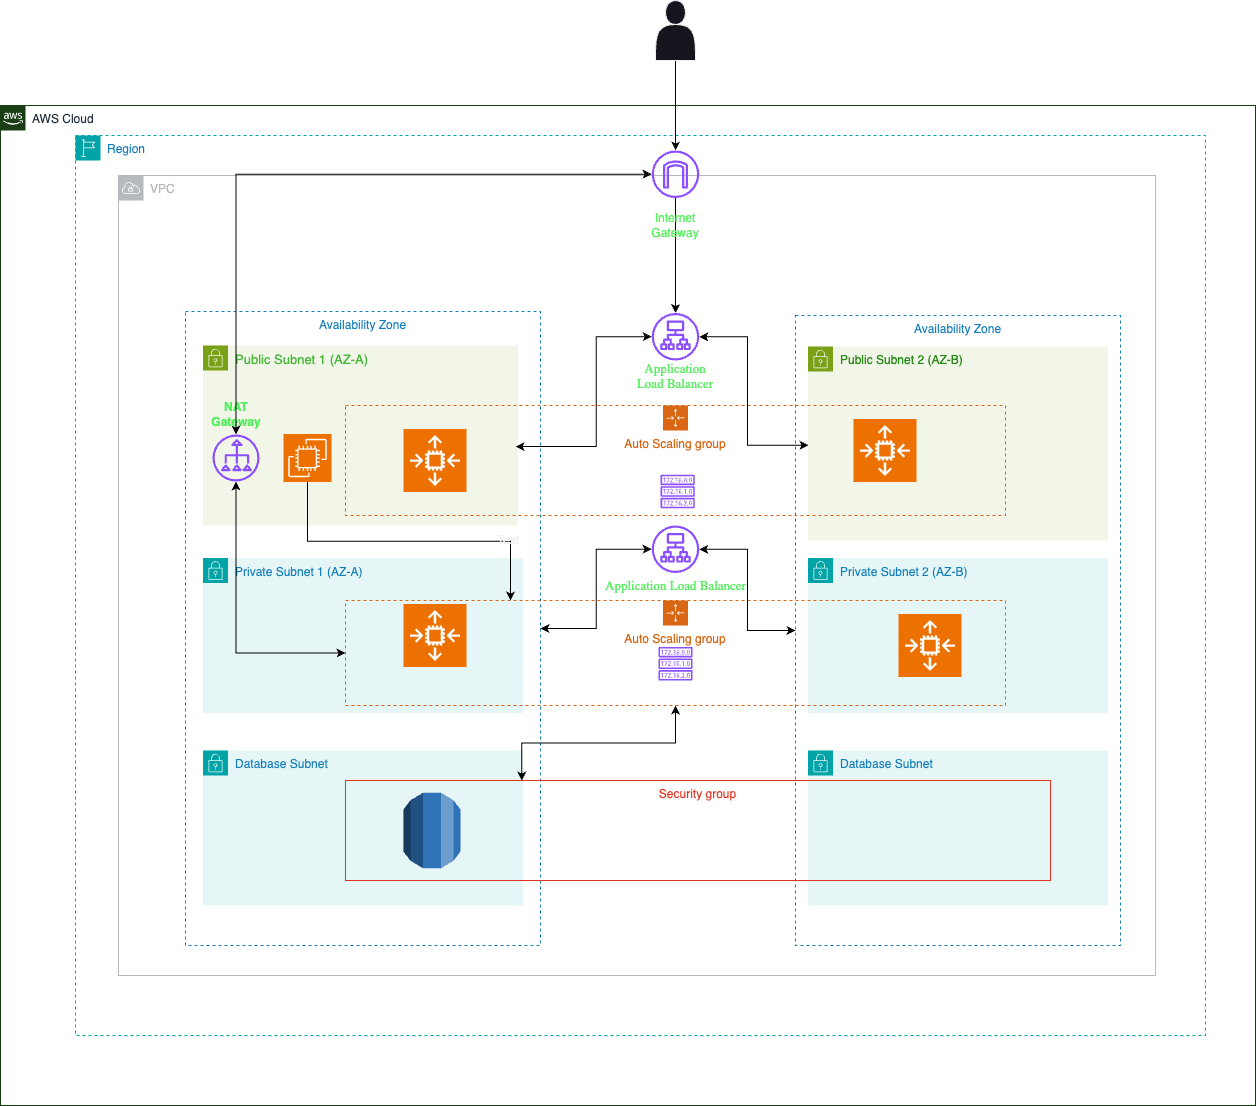

The diagram above was exported from draw.io. Its source (the exported page's mxGraphModel, read from the mxfile embedded in the PNG):
<mxGraphModel dx="2526" dy="1143" grid="1" gridSize="15" guides="1" tooltips="1" connect="1" arrows="1" fold="1" page="1" pageScale="1" pageWidth="2339" pageHeight="3300" background="#ffffff" math="0" shadow="0">
  <root>
    <mxCell id="0" />
    <mxCell id="1" parent="0" />
    <mxCell id="rG707InGZn6ojeH8U_xY-6" value="AWS Cloud" style="points=[[0,0],[0.25,0],[0.5,0],[0.75,0],[1,0],[1,0.25],[1,0.5],[1,0.75],[1,1],[0.75,1],[0.5,1],[0.25,1],[0,1],[0,0.75],[0,0.5],[0,0.25]];outlineConnect=0;gradientColor=none;html=1;whiteSpace=wrap;fontSize=12;fontStyle=0;container=1;pointerEvents=0;collapsible=0;recursiveResize=0;shape=mxgraph.aws4.group;grIcon=mxgraph.aws4.group_aws_cloud_alt;strokeColor=#193E14;fillColor=none;verticalAlign=top;align=left;spacingLeft=30;fontColor=#232F3E;dashed=0;" vertex="1" parent="1">
      <mxGeometry x="542" y="150" width="1255" height="1000" as="geometry" />
    </mxCell>
    <mxCell id="loc_gEUb5vfHQTmbvejI-1" value="Region" style="points=[[0,0],[0.25,0],[0.5,0],[0.75,0],[1,0],[1,0.25],[1,0.5],[1,0.75],[1,1],[0.75,1],[0.5,1],[0.25,1],[0,1],[0,0.75],[0,0.5],[0,0.25]];outlineConnect=0;gradientColor=none;html=1;whiteSpace=wrap;fontSize=12;fontStyle=0;container=1;pointerEvents=0;collapsible=0;recursiveResize=0;shape=mxgraph.aws4.group;grIcon=mxgraph.aws4.group_region;strokeColor=#00A4A6;fillColor=none;verticalAlign=top;align=left;spacingLeft=30;fontColor=#147EBA;dashed=1;" vertex="1" parent="rG707InGZn6ojeH8U_xY-6">
      <mxGeometry x="75" y="30" width="1130" height="900" as="geometry" />
    </mxCell>
    <mxCell id="loc_gEUb5vfHQTmbvejI-3" value="VPC" style="outlineConnect=0;gradientColor=none;html=1;whiteSpace=wrap;fontSize=12;fontStyle=0;shape=mxgraph.aws4.group;grIcon=mxgraph.aws4.group_vpc;strokeColor=#B6BABF;fillColor=none;verticalAlign=top;align=left;spacingLeft=30;fontColor=#B6BABF;dashed=0;" vertex="1" parent="loc_gEUb5vfHQTmbvejI-1">
      <mxGeometry x="43" y="40" width="1037" height="800" as="geometry" />
    </mxCell>
    <mxCell id="loc_gEUb5vfHQTmbvejI-4" value="Availability Zone" style="fillColor=none;strokeColor=#147EBA;dashed=1;verticalAlign=top;fontStyle=0;fontColor=#147EBA;whiteSpace=wrap;html=1;" vertex="1" parent="loc_gEUb5vfHQTmbvejI-1">
      <mxGeometry x="110" y="176" width="355" height="634" as="geometry" />
    </mxCell>
    <mxCell id="loc_gEUb5vfHQTmbvejI-8" value="Availability Zone" style="fillColor=none;strokeColor=#147EBA;dashed=1;verticalAlign=top;fontStyle=0;fontColor=#147EBA;whiteSpace=wrap;html=1;" vertex="1" parent="loc_gEUb5vfHQTmbvejI-1">
      <mxGeometry x="720" y="180" width="325" height="630" as="geometry" />
    </mxCell>
    <mxCell id="loc_gEUb5vfHQTmbvejI-16" value="Private Subnet 2 (AZ-B)" style="points=[[0,0],[0.25,0],[0.5,0],[0.75,0],[1,0],[1,0.25],[1,0.5],[1,0.75],[1,1],[0.75,1],[0.5,1],[0.25,1],[0,1],[0,0.75],[0,0.5],[0,0.25]];outlineConnect=0;gradientColor=none;html=1;whiteSpace=wrap;fontSize=12;fontStyle=0;container=1;pointerEvents=0;collapsible=0;recursiveResize=0;shape=mxgraph.aws4.group;grIcon=mxgraph.aws4.group_security_group;grStroke=0;strokeColor=#00A4A6;fillColor=#E6F6F7;verticalAlign=top;align=left;spacingLeft=30;fontColor=#147EBA;dashed=0;" vertex="1" parent="loc_gEUb5vfHQTmbvejI-1">
      <mxGeometry x="732.5" y="422.5" width="300" height="155" as="geometry" />
    </mxCell>
    <mxCell id="loc_gEUb5vfHQTmbvejI-17" value="Database Subnet" style="points=[[0,0],[0.25,0],[0.5,0],[0.75,0],[1,0],[1,0.25],[1,0.5],[1,0.75],[1,1],[0.75,1],[0.5,1],[0.25,1],[0,1],[0,0.75],[0,0.5],[0,0.25]];outlineConnect=0;gradientColor=none;html=1;whiteSpace=wrap;fontSize=12;fontStyle=0;container=1;pointerEvents=0;collapsible=0;recursiveResize=0;shape=mxgraph.aws4.group;grIcon=mxgraph.aws4.group_security_group;grStroke=0;strokeColor=#00A4A6;fillColor=#E6F6F7;verticalAlign=top;align=left;spacingLeft=30;fontColor=#147EBA;dashed=0;" vertex="1" parent="loc_gEUb5vfHQTmbvejI-1">
      <mxGeometry x="732.5" y="615" width="300" height="155" as="geometry" />
    </mxCell>
    <mxCell id="loc_gEUb5vfHQTmbvejI-18" value="&lt;p style=&quot;margin: 0px; font-variant-numeric: normal; font-variant-east-asian: normal; font-variant-alternates: normal; font-size-adjust: none; font-kerning: auto; font-optical-sizing: auto; font-feature-settings: normal; font-variation-settings: normal; font-variant-position: normal; font-stretch: normal; font-size: 13px; line-height: normal;&quot; class=&quot;p1&quot;&gt;&lt;font face=&quot;Helvetica&quot; style=&quot;&quot; color=&quot;#43b734&quot;&gt;Public Subnet &lt;span style=&quot;&quot; class=&quot;s1&quot;&gt;1&lt;/span&gt; (AZ-A)&lt;/font&gt;&lt;/p&gt;" style="points=[[0,0],[0.25,0],[0.5,0],[0.75,0],[1,0],[1,0.25],[1,0.5],[1,0.75],[1,1],[0.75,1],[0.5,1],[0.25,1],[0,1],[0,0.75],[0,0.5],[0,0.25]];outlineConnect=0;gradientColor=none;html=1;whiteSpace=wrap;fontSize=12;fontStyle=0;container=1;pointerEvents=0;collapsible=0;recursiveResize=0;shape=mxgraph.aws4.group;grIcon=mxgraph.aws4.group_security_group;grStroke=0;strokeColor=#7AA116;fillColor=#F2F6E8;verticalAlign=top;align=left;spacingLeft=30;fontColor=#248814;dashed=0;" vertex="1" parent="loc_gEUb5vfHQTmbvejI-1">
      <mxGeometry x="127.5" y="210" width="315" height="180" as="geometry" />
    </mxCell>
    <mxCell id="loc_gEUb5vfHQTmbvejI-22" value="" style="outlineConnect=0;fontColor=#232F3E;gradientColor=none;fillColor=#8C4FFF;strokeColor=none;dashed=0;verticalLabelPosition=bottom;verticalAlign=top;align=center;html=1;fontSize=12;fontStyle=0;aspect=fixed;pointerEvents=1;shape=mxgraph.aws4.nat_gateway;direction=north;" vertex="1" parent="loc_gEUb5vfHQTmbvejI-18">
      <mxGeometry x="9.5" y="89" width="47" height="47" as="geometry" />
    </mxCell>
    <mxCell id="loc_gEUb5vfHQTmbvejI-111" value="&lt;font color=&quot;#52f05c&quot;&gt;&lt;b&gt;NAT Gateway&lt;/b&gt;&lt;/font&gt;" style="text;html=1;align=center;verticalAlign=middle;whiteSpace=wrap;rounded=0;" vertex="1" parent="loc_gEUb5vfHQTmbvejI-18">
      <mxGeometry x="3" y="53.5" width="60" height="30" as="geometry" />
    </mxCell>
    <mxCell id="loc_gEUb5vfHQTmbvejI-20" value="" style="outlineConnect=0;fontColor=#232F3E;gradientColor=none;fillColor=#8C4FFF;strokeColor=none;dashed=0;verticalLabelPosition=bottom;verticalAlign=top;align=center;html=1;fontSize=12;fontStyle=0;aspect=fixed;pointerEvents=1;shape=mxgraph.aws4.application_load_balancer;" vertex="1" parent="loc_gEUb5vfHQTmbvejI-1">
      <mxGeometry x="576.25" y="177.5" width="47.5" height="47.5" as="geometry" />
    </mxCell>
    <mxCell id="loc_gEUb5vfHQTmbvejI-81" value="" style="edgeStyle=orthogonalEdgeStyle;rounded=0;orthogonalLoop=1;jettySize=auto;html=1;strokeColor=#000000;" edge="1" parent="loc_gEUb5vfHQTmbvejI-1" source="loc_gEUb5vfHQTmbvejI-21" target="loc_gEUb5vfHQTmbvejI-20">
      <mxGeometry relative="1" as="geometry" />
    </mxCell>
    <mxCell id="loc_gEUb5vfHQTmbvejI-109" style="edgeStyle=orthogonalEdgeStyle;rounded=0;orthogonalLoop=1;jettySize=auto;html=1;strokeColor=#000000;startArrow=classic;startFill=1;" edge="1" parent="loc_gEUb5vfHQTmbvejI-1" source="loc_gEUb5vfHQTmbvejI-21" target="loc_gEUb5vfHQTmbvejI-22">
      <mxGeometry relative="1" as="geometry" />
    </mxCell>
    <mxCell id="loc_gEUb5vfHQTmbvejI-21" value="" style="outlineConnect=0;fontColor=#232F3E;gradientColor=none;fillColor=#8C4FFF;strokeColor=none;dashed=0;verticalLabelPosition=bottom;verticalAlign=top;align=center;html=1;fontSize=12;fontStyle=0;aspect=fixed;pointerEvents=1;shape=mxgraph.aws4.internet_gateway;" vertex="1" parent="loc_gEUb5vfHQTmbvejI-1">
      <mxGeometry x="576.25" y="15" width="47.5" height="47.5" as="geometry" />
    </mxCell>
    <mxCell id="loc_gEUb5vfHQTmbvejI-11" value="Private Subnet 1 (AZ-A)" style="points=[[0,0],[0.25,0],[0.5,0],[0.75,0],[1,0],[1,0.25],[1,0.5],[1,0.75],[1,1],[0.75,1],[0.5,1],[0.25,1],[0,1],[0,0.75],[0,0.5],[0,0.25]];outlineConnect=0;gradientColor=none;html=1;whiteSpace=wrap;fontSize=12;fontStyle=0;container=1;pointerEvents=0;collapsible=0;recursiveResize=0;shape=mxgraph.aws4.group;grIcon=mxgraph.aws4.group_security_group;grStroke=0;strokeColor=#00A4A6;fillColor=#E6F6F7;verticalAlign=top;align=left;spacingLeft=30;fontColor=#147EBA;dashed=0;" vertex="1" parent="loc_gEUb5vfHQTmbvejI-1">
      <mxGeometry x="127.5" y="422.5" width="320" height="155" as="geometry" />
    </mxCell>
    <mxCell id="loc_gEUb5vfHQTmbvejI-14" value="Database Subnet" style="points=[[0,0],[0.25,0],[0.5,0],[0.75,0],[1,0],[1,0.25],[1,0.5],[1,0.75],[1,1],[0.75,1],[0.5,1],[0.25,1],[0,1],[0,0.75],[0,0.5],[0,0.25]];outlineConnect=0;gradientColor=none;html=1;whiteSpace=wrap;fontSize=12;fontStyle=0;container=1;pointerEvents=0;collapsible=0;recursiveResize=0;shape=mxgraph.aws4.group;grIcon=mxgraph.aws4.group_security_group;grStroke=0;strokeColor=#00A4A6;fillColor=#E6F6F7;verticalAlign=top;align=left;spacingLeft=30;fontColor=#147EBA;dashed=0;" vertex="1" parent="loc_gEUb5vfHQTmbvejI-1">
      <mxGeometry x="127.5" y="615" width="320" height="155" as="geometry" />
    </mxCell>
    <mxCell id="loc_gEUb5vfHQTmbvejI-19" value="Public Subnet 2 (AZ-B)" style="points=[[0,0],[0.25,0],[0.5,0],[0.75,0],[1,0],[1,0.25],[1,0.5],[1,0.75],[1,1],[0.75,1],[0.5,1],[0.25,1],[0,1],[0,0.75],[0,0.5],[0,0.25]];outlineConnect=0;gradientColor=none;html=1;whiteSpace=wrap;fontSize=12;fontStyle=0;container=1;pointerEvents=0;collapsible=0;recursiveResize=0;shape=mxgraph.aws4.group;grIcon=mxgraph.aws4.group_security_group;grStroke=0;strokeColor=#7AA116;fillColor=#F2F6E8;verticalAlign=top;align=left;spacingLeft=30;fontColor=#248814;dashed=0;" vertex="1" parent="loc_gEUb5vfHQTmbvejI-1">
      <mxGeometry x="732.5" y="211" width="300" height="194" as="geometry" />
    </mxCell>
    <mxCell id="loc_gEUb5vfHQTmbvejI-98" style="edgeStyle=orthogonalEdgeStyle;rounded=0;orthogonalLoop=1;jettySize=auto;html=1;exitX=0;exitY=0.5;exitDx=0;exitDy=0;startArrow=classic;startFill=1;strokeColor=#000000;" edge="1" parent="loc_gEUb5vfHQTmbvejI-1" source="loc_gEUb5vfHQTmbvejI-53" target="loc_gEUb5vfHQTmbvejI-22">
      <mxGeometry relative="1" as="geometry" />
    </mxCell>
    <mxCell id="loc_gEUb5vfHQTmbvejI-53" value="Auto Scaling group" style="points=[[0,0],[0.25,0],[0.5,0],[0.75,0],[1,0],[1,0.25],[1,0.5],[1,0.75],[1,1],[0.75,1],[0.5,1],[0.25,1],[0,1],[0,0.75],[0,0.5],[0,0.25]];outlineConnect=0;gradientColor=none;html=1;whiteSpace=wrap;fontSize=12;fontStyle=0;container=1;pointerEvents=0;collapsible=0;recursiveResize=0;shape=mxgraph.aws4.groupCenter;grIcon=mxgraph.aws4.group_auto_scaling_group;grStroke=1;strokeColor=#D86613;fillColor=none;verticalAlign=top;align=center;fontColor=#D86613;dashed=1;spacingTop=25;" vertex="1" parent="loc_gEUb5vfHQTmbvejI-1">
      <mxGeometry x="270" y="465" width="660" height="105" as="geometry" />
    </mxCell>
    <mxCell id="loc_gEUb5vfHQTmbvejI-60" value="" style="points=[[0,0,0],[0.25,0,0],[0.5,0,0],[0.75,0,0],[1,0,0],[0,1,0],[0.25,1,0],[0.5,1,0],[0.75,1,0],[1,1,0],[0,0.25,0],[0,0.5,0],[0,0.75,0],[1,0.25,0],[1,0.5,0],[1,0.75,0]];outlineConnect=0;fontColor=#232F3E;fillColor=#ED7100;strokeColor=#ffffff;dashed=0;verticalLabelPosition=bottom;verticalAlign=top;align=center;html=1;fontSize=12;fontStyle=0;aspect=fixed;shape=mxgraph.aws4.resourceIcon;resIcon=mxgraph.aws4.auto_scaling2;" vertex="1" parent="loc_gEUb5vfHQTmbvejI-53">
      <mxGeometry x="553" y="13.5" width="63" height="63" as="geometry" />
    </mxCell>
    <mxCell id="loc_gEUb5vfHQTmbvejI-54" value="Auto Scaling group" style="points=[[0,0],[0.25,0],[0.5,0],[0.75,0],[1,0],[1,0.25],[1,0.5],[1,0.75],[1,1],[0.75,1],[0.5,1],[0.25,1],[0,1],[0,0.75],[0,0.5],[0,0.25]];outlineConnect=0;gradientColor=none;html=1;whiteSpace=wrap;fontSize=12;fontStyle=0;container=1;pointerEvents=0;collapsible=0;recursiveResize=0;shape=mxgraph.aws4.groupCenter;grIcon=mxgraph.aws4.group_auto_scaling_group;grStroke=1;strokeColor=#D86613;fillColor=none;verticalAlign=top;align=center;fontColor=#D86613;dashed=1;spacingTop=25;" vertex="1" parent="loc_gEUb5vfHQTmbvejI-1">
      <mxGeometry x="270" y="270" width="660" height="110" as="geometry" />
    </mxCell>
    <mxCell id="loc_gEUb5vfHQTmbvejI-61" value="" style="points=[[0,0,0],[0.25,0,0],[0.5,0,0],[0.75,0,0],[1,0,0],[0,1,0],[0.25,1,0],[0.5,1,0],[0.75,1,0],[1,1,0],[0,0.25,0],[0,0.5,0],[0,0.75,0],[1,0.25,0],[1,0.5,0],[1,0.75,0]];outlineConnect=0;fontColor=#232F3E;fillColor=#ED7100;strokeColor=#ffffff;dashed=0;verticalLabelPosition=bottom;verticalAlign=top;align=center;html=1;fontSize=12;fontStyle=0;aspect=fixed;shape=mxgraph.aws4.resourceIcon;resIcon=mxgraph.aws4.auto_scaling2;" vertex="1" parent="loc_gEUb5vfHQTmbvejI-54">
      <mxGeometry x="58" y="23.5" width="63" height="63" as="geometry" />
    </mxCell>
    <mxCell id="loc_gEUb5vfHQTmbvejI-97" style="edgeStyle=orthogonalEdgeStyle;rounded=0;orthogonalLoop=1;jettySize=auto;html=1;exitX=0.25;exitY=0;exitDx=0;exitDy=0;strokeColor=#000000;startArrow=classic;startFill=1;" edge="1" parent="loc_gEUb5vfHQTmbvejI-1" source="loc_gEUb5vfHQTmbvejI-58" target="loc_gEUb5vfHQTmbvejI-53">
      <mxGeometry relative="1" as="geometry" />
    </mxCell>
    <mxCell id="loc_gEUb5vfHQTmbvejI-58" value="Security group" style="fillColor=none;strokeColor=#DD3522;verticalAlign=top;fontStyle=0;fontColor=#DD3522;whiteSpace=wrap;html=1;" vertex="1" parent="loc_gEUb5vfHQTmbvejI-1">
      <mxGeometry x="270" y="645" width="705" height="100" as="geometry" />
    </mxCell>
    <mxCell id="loc_gEUb5vfHQTmbvejI-63" value="" style="outlineConnect=0;dashed=0;verticalLabelPosition=bottom;verticalAlign=top;align=center;html=1;shape=mxgraph.aws3.rds;fillColor=#2E73B8;gradientColor=none;" vertex="1" parent="loc_gEUb5vfHQTmbvejI-1">
      <mxGeometry x="328" y="657.25" width="57" height="75.5" as="geometry" />
    </mxCell>
    <mxCell id="loc_gEUb5vfHQTmbvejI-69" value="" style="outlineConnect=0;fontColor=#232F3E;gradientColor=none;fillColor=#8C4FFF;strokeColor=none;dashed=0;verticalLabelPosition=bottom;verticalAlign=top;align=center;html=1;fontSize=12;fontStyle=0;aspect=fixed;pointerEvents=1;shape=mxgraph.aws4.route_table;" vertex="1" parent="loc_gEUb5vfHQTmbvejI-1">
      <mxGeometry x="585" y="339.26" width="34.38" height="33.5" as="geometry" />
    </mxCell>
    <mxCell id="loc_gEUb5vfHQTmbvejI-70" value="" style="outlineConnect=0;fontColor=#232F3E;gradientColor=none;fillColor=#8C4FFF;strokeColor=none;dashed=0;verticalLabelPosition=bottom;verticalAlign=top;align=center;html=1;fontSize=12;fontStyle=0;aspect=fixed;pointerEvents=1;shape=mxgraph.aws4.route_table;" vertex="1" parent="loc_gEUb5vfHQTmbvejI-1">
      <mxGeometry x="582.81" y="511.5" width="34.38" height="33.5" as="geometry" />
    </mxCell>
    <mxCell id="loc_gEUb5vfHQTmbvejI-78" value="" style="edgeStyle=orthogonalEdgeStyle;rounded=0;orthogonalLoop=1;jettySize=auto;html=1;strokeColor=#000000;endArrow=classic;endFill=1;startArrow=classic;startFill=1;" edge="1" parent="loc_gEUb5vfHQTmbvejI-1" source="loc_gEUb5vfHQTmbvejI-72" target="loc_gEUb5vfHQTmbvejI-4">
      <mxGeometry relative="1" as="geometry" />
    </mxCell>
    <mxCell id="loc_gEUb5vfHQTmbvejI-92" style="edgeStyle=orthogonalEdgeStyle;rounded=0;orthogonalLoop=1;jettySize=auto;html=1;strokeColor=#000000;startArrow=classic;startFill=1;" edge="1" parent="loc_gEUb5vfHQTmbvejI-1" source="loc_gEUb5vfHQTmbvejI-72" target="loc_gEUb5vfHQTmbvejI-8">
      <mxGeometry relative="1" as="geometry" />
    </mxCell>
    <mxCell id="loc_gEUb5vfHQTmbvejI-72" value="" style="outlineConnect=0;fontColor=#232F3E;gradientColor=none;fillColor=#8C4FFF;strokeColor=none;dashed=0;verticalLabelPosition=bottom;verticalAlign=top;align=center;html=1;fontSize=12;fontStyle=0;aspect=fixed;pointerEvents=1;shape=mxgraph.aws4.application_load_balancer;" vertex="1" parent="loc_gEUb5vfHQTmbvejI-1">
      <mxGeometry x="576.25" y="390" width="47.5" height="47.5" as="geometry" />
    </mxCell>
    <mxCell id="loc_gEUb5vfHQTmbvejI-74" value="" style="points=[[0,0,0],[0.25,0,0],[0.5,0,0],[0.75,0,0],[1,0,0],[0,1,0],[0.25,1,0],[0.5,1,0],[0.75,1,0],[1,1,0],[0,0.25,0],[0,0.5,0],[0,0.75,0],[1,0.25,0],[1,0.5,0],[1,0.75,0]];outlineConnect=0;fontColor=#232F3E;fillColor=#ED7100;strokeColor=#ffffff;dashed=0;verticalLabelPosition=bottom;verticalAlign=top;align=center;html=1;fontSize=12;fontStyle=0;aspect=fixed;shape=mxgraph.aws4.resourceIcon;resIcon=mxgraph.aws4.ec2;" vertex="1" parent="loc_gEUb5vfHQTmbvejI-1">
      <mxGeometry x="208" y="298.5" width="48" height="48" as="geometry" />
    </mxCell>
    <mxCell id="loc_gEUb5vfHQTmbvejI-90" style="edgeStyle=orthogonalEdgeStyle;rounded=0;orthogonalLoop=1;jettySize=auto;html=1;entryX=0.93;entryY=0.213;entryDx=0;entryDy=0;entryPerimeter=0;strokeColor=#000000;flowAnimation=0;jumpStyle=none;startArrow=classic;startFill=1;" edge="1" parent="loc_gEUb5vfHQTmbvejI-1" source="loc_gEUb5vfHQTmbvejI-20" target="loc_gEUb5vfHQTmbvejI-4">
      <mxGeometry relative="1" as="geometry" />
    </mxCell>
    <mxCell id="loc_gEUb5vfHQTmbvejI-91" style="edgeStyle=orthogonalEdgeStyle;rounded=0;orthogonalLoop=1;jettySize=auto;html=1;entryX=0.04;entryY=0.206;entryDx=0;entryDy=0;entryPerimeter=0;strokeColor=#000000;startArrow=classic;startFill=1;" edge="1" parent="loc_gEUb5vfHQTmbvejI-1" source="loc_gEUb5vfHQTmbvejI-20" target="loc_gEUb5vfHQTmbvejI-8">
      <mxGeometry relative="1" as="geometry" />
    </mxCell>
    <mxCell id="loc_gEUb5vfHQTmbvejI-62" value="" style="points=[[0,0,0],[0.25,0,0],[0.5,0,0],[0.75,0,0],[1,0,0],[0,1,0],[0.25,1,0],[0.5,1,0],[0.75,1,0],[1,1,0],[0,0.25,0],[0,0.5,0],[0,0.75,0],[1,0.25,0],[1,0.5,0],[1,0.75,0]];outlineConnect=0;fontColor=#232F3E;fillColor=#ED7100;strokeColor=#ffffff;dashed=0;verticalLabelPosition=bottom;verticalAlign=top;align=center;html=1;fontSize=12;fontStyle=0;aspect=fixed;shape=mxgraph.aws4.resourceIcon;resIcon=mxgraph.aws4.auto_scaling2;" vertex="1" parent="loc_gEUb5vfHQTmbvejI-1">
      <mxGeometry x="778" y="283.5" width="63" height="63" as="geometry" />
    </mxCell>
    <mxCell id="loc_gEUb5vfHQTmbvejI-59" value="" style="points=[[0,0,0],[0.25,0,0],[0.5,0,0],[0.75,0,0],[1,0,0],[0,1,0],[0.25,1,0],[0.5,1,0],[0.75,1,0],[1,1,0],[0,0.25,0],[0,0.5,0],[0,0.75,0],[1,0.25,0],[1,0.5,0],[1,0.75,0]];outlineConnect=0;fontColor=#232F3E;fillColor=#ED7100;strokeColor=#ffffff;dashed=0;verticalLabelPosition=bottom;verticalAlign=top;align=center;html=1;fontSize=12;fontStyle=0;aspect=fixed;shape=mxgraph.aws4.resourceIcon;resIcon=mxgraph.aws4.auto_scaling2;" vertex="1" parent="loc_gEUb5vfHQTmbvejI-1">
      <mxGeometry x="328" y="468.5" width="63" height="63" as="geometry" />
    </mxCell>
    <mxCell id="loc_gEUb5vfHQTmbvejI-101" style="edgeStyle=orthogonalEdgeStyle;rounded=0;orthogonalLoop=1;jettySize=auto;html=1;exitX=0.5;exitY=1;exitDx=0;exitDy=0;exitPerimeter=0;" edge="1" parent="loc_gEUb5vfHQTmbvejI-1" source="loc_gEUb5vfHQTmbvejI-74" target="loc_gEUb5vfHQTmbvejI-74">
      <mxGeometry relative="1" as="geometry" />
    </mxCell>
    <mxCell id="loc_gEUb5vfHQTmbvejI-106" style="edgeStyle=orthogonalEdgeStyle;rounded=0;orthogonalLoop=1;jettySize=auto;html=1;exitX=0.25;exitY=0;exitDx=0;exitDy=0;entryX=0.5;entryY=1;entryDx=0;entryDy=0;entryPerimeter=0;strokeColor=#000000;startArrow=classic;startFill=1;endArrow=none;endFill=0;" edge="1" parent="loc_gEUb5vfHQTmbvejI-1" source="loc_gEUb5vfHQTmbvejI-53" target="loc_gEUb5vfHQTmbvejI-74">
      <mxGeometry relative="1" as="geometry" />
    </mxCell>
    <mxCell id="loc_gEUb5vfHQTmbvejI-110" value="&lt;font color=&quot;#5bf060&quot;&gt;Internet Gateway&lt;/font&gt;" style="text;html=1;align=center;verticalAlign=middle;whiteSpace=wrap;rounded=0;" vertex="1" parent="loc_gEUb5vfHQTmbvejI-1">
      <mxGeometry x="570" y="75" width="60" height="30" as="geometry" />
    </mxCell>
    <mxCell id="loc_gEUb5vfHQTmbvejI-113" value="&lt;p style=&quot;margin: 0px; font-variant-numeric: normal; font-variant-east-asian: normal; font-variant-alternates: normal; font-size-adjust: none; font-kerning: auto; font-optical-sizing: auto; font-feature-settings: normal; font-variation-settings: normal; font-variant-position: normal; font-stretch: normal; font-size: 13px; line-height: normal; font-family: &amp;quot;.AppleSystemUIFontMonospaced&amp;quot;;&quot; class=&quot;p1&quot;&gt;&lt;font color=&quot;#52f05c&quot;&gt;Application Load Balancer&lt;/font&gt;&lt;/p&gt;" style="text;html=1;align=center;verticalAlign=middle;whiteSpace=wrap;rounded=0;" vertex="1" parent="loc_gEUb5vfHQTmbvejI-1">
      <mxGeometry x="555" y="225" width="90" height="30" as="geometry" />
    </mxCell>
    <mxCell id="loc_gEUb5vfHQTmbvejI-114" value="&lt;p style=&quot;margin: 0px; font-variant-numeric: normal; font-variant-east-asian: normal; font-variant-alternates: normal; font-size-adjust: none; font-kerning: auto; font-optical-sizing: auto; font-feature-settings: normal; font-variation-settings: normal; font-variant-position: normal; font-stretch: normal; font-size: 13px; line-height: normal; font-family: &amp;quot;.AppleSystemUIFontMonospaced&amp;quot;;&quot; class=&quot;p1&quot;&gt;&lt;font color=&quot;#52f05c&quot;&gt;Application Load Balancer&lt;/font&gt;&lt;/p&gt;" style="text;html=1;align=center;verticalAlign=middle;whiteSpace=wrap;rounded=0;" vertex="1" parent="loc_gEUb5vfHQTmbvejI-1">
      <mxGeometry x="502.5" y="435" width="195" height="30" as="geometry" />
    </mxCell>
    <mxCell id="loc_gEUb5vfHQTmbvejI-82" value="" style="edgeStyle=orthogonalEdgeStyle;rounded=0;orthogonalLoop=1;jettySize=auto;html=1;strokeColor=#000000;" edge="1" parent="1" source="loc_gEUb5vfHQTmbvejI-68" target="loc_gEUb5vfHQTmbvejI-21">
      <mxGeometry relative="1" as="geometry" />
    </mxCell>
    <mxCell id="loc_gEUb5vfHQTmbvejI-68" value="" style="shape=actor;whiteSpace=wrap;html=1;" vertex="1" parent="1">
      <mxGeometry x="1197" y="45" width="40" height="60" as="geometry" />
    </mxCell>
    <mxCell id="loc_gEUb5vfHQTmbvejI-112" value="Text" style="text;html=1;align=center;verticalAlign=middle;whiteSpace=wrap;rounded=0;" vertex="1" parent="1">
      <mxGeometry x="1020" y="570" width="60" height="30" as="geometry" />
    </mxCell>
  </root>
</mxGraphModel>